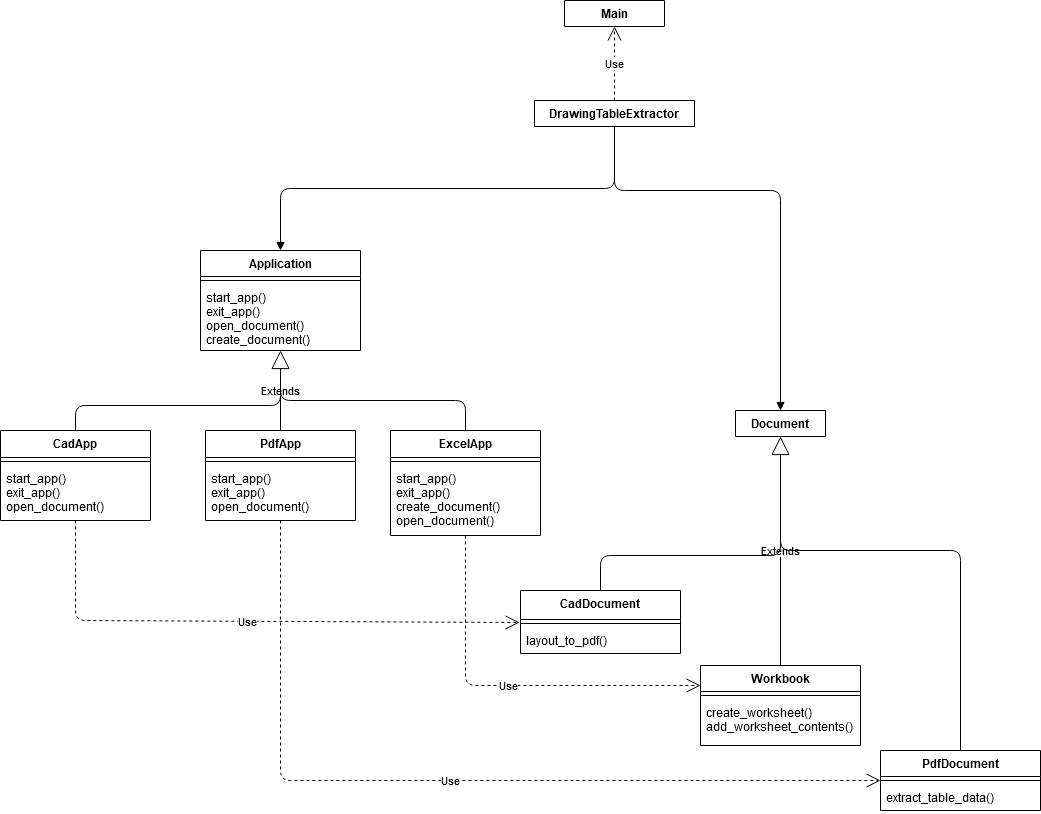

The diagram above was exported from draw.io. Its source (the exported page's mxGraphModel, read from the mxfile embedded in the PNG):
<mxGraphModel dx="2249" dy="2080" grid="1" gridSize="10" guides="1" tooltips="1" connect="1" arrows="1" fold="1" page="1" pageScale="1" pageWidth="827" pageHeight="1169" background="#ffffff" math="0" shadow="0">
  <root>
    <mxCell id="0" />
    <mxCell id="1" parent="0" />
    <mxCell id="HOwUgNujgGZVZKlPuS5o-56" value="Use" style="endArrow=open;endSize=12;dashed=1;html=1;exitX=0.5;exitY=0;exitDx=0;exitDy=0;entryX=0.5;entryY=1;entryDx=0;entryDy=0;" parent="1" source="HOwUgNujgGZVZKlPuS5o-44" target="HOwUgNujgGZVZKlPuS5o-51" edge="1">
      <mxGeometry width="160" relative="1" as="geometry">
        <mxPoint x="445" y="-110" as="sourcePoint" />
        <mxPoint x="605" y="-110" as="targetPoint" />
      </mxGeometry>
    </mxCell>
    <mxCell id="HOwUgNujgGZVZKlPuS5o-51" value="Main" style="swimlane;fontStyle=1;align=center;verticalAlign=top;childLayout=stackLayout;horizontal=1;startSize=26;horizontalStack=0;resizeParent=1;resizeParentMax=0;resizeLast=0;collapsible=1;marginBottom=0;" parent="1" vertex="1" collapsed="1">
      <mxGeometry x="374" y="-160" width="100" height="26" as="geometry">
        <mxRectangle x="264" y="-170" width="160" height="86" as="alternateBounds" />
      </mxGeometry>
    </mxCell>
    <mxCell id="HOwUgNujgGZVZKlPuS5o-52" value="+ field: type" style="text;strokeColor=none;fillColor=none;align=left;verticalAlign=top;spacingLeft=4;spacingRight=4;overflow=hidden;rotatable=0;points=[[0,0.5],[1,0.5]];portConstraint=eastwest;" parent="HOwUgNujgGZVZKlPuS5o-51" vertex="1">
      <mxGeometry y="26" width="100" height="26" as="geometry" />
    </mxCell>
    <mxCell id="HOwUgNujgGZVZKlPuS5o-53" value="" style="line;strokeWidth=1;fillColor=none;align=left;verticalAlign=middle;spacingTop=-1;spacingLeft=3;spacingRight=3;rotatable=0;labelPosition=right;points=[];portConstraint=eastwest;" parent="HOwUgNujgGZVZKlPuS5o-51" vertex="1">
      <mxGeometry y="52" width="100" height="8" as="geometry" />
    </mxCell>
    <mxCell id="HOwUgNujgGZVZKlPuS5o-54" value="+ method(type): type" style="text;strokeColor=none;fillColor=none;align=left;verticalAlign=top;spacingLeft=4;spacingRight=4;overflow=hidden;rotatable=0;points=[[0,0.5],[1,0.5]];portConstraint=eastwest;" parent="HOwUgNujgGZVZKlPuS5o-51" vertex="1">
      <mxGeometry y="60" width="100" height="26" as="geometry" />
    </mxCell>
    <mxCell id="HOwUgNujgGZVZKlPuS5o-1" value="CadApp" style="swimlane;fontStyle=1;align=center;verticalAlign=top;childLayout=stackLayout;horizontal=1;startSize=27;horizontalStack=0;resizeParent=1;resizeParentMax=0;resizeLast=0;collapsible=1;marginBottom=0;" parent="1" vertex="1">
      <mxGeometry x="-190" y="270" width="150" height="90" as="geometry">
        <mxRectangle x="60" y="70" width="80" height="27" as="alternateBounds" />
      </mxGeometry>
    </mxCell>
    <mxCell id="HOwUgNujgGZVZKlPuS5o-3" value="" style="line;strokeWidth=1;fillColor=none;align=left;verticalAlign=middle;spacingTop=-1;spacingLeft=3;spacingRight=3;rotatable=0;labelPosition=right;points=[];portConstraint=eastwest;" parent="HOwUgNujgGZVZKlPuS5o-1" vertex="1">
      <mxGeometry y="27" width="150" height="8" as="geometry" />
    </mxCell>
    <mxCell id="HOwUgNujgGZVZKlPuS5o-4" value="start_app()&#10;exit_app()&#10;open_document()" style="text;strokeColor=none;fillColor=none;align=left;verticalAlign=top;spacingLeft=4;spacingRight=4;overflow=hidden;rotatable=0;points=[[0,0.5],[1,0.5]];portConstraint=eastwest;" parent="HOwUgNujgGZVZKlPuS5o-1" vertex="1">
      <mxGeometry y="35" width="150" height="55" as="geometry" />
    </mxCell>
    <mxCell id="HOwUgNujgGZVZKlPuS5o-20" value="ExcelApp" style="swimlane;fontStyle=1;align=center;verticalAlign=top;childLayout=stackLayout;horizontal=1;startSize=27;horizontalStack=0;resizeParent=1;resizeParentMax=0;resizeLast=0;collapsible=1;marginBottom=0;" parent="1" vertex="1">
      <mxGeometry x="200" y="270" width="150" height="105" as="geometry" />
    </mxCell>
    <mxCell id="HOwUgNujgGZVZKlPuS5o-21" value="" style="line;strokeWidth=1;fillColor=none;align=left;verticalAlign=middle;spacingTop=-1;spacingLeft=3;spacingRight=3;rotatable=0;labelPosition=right;points=[];portConstraint=eastwest;" parent="HOwUgNujgGZVZKlPuS5o-20" vertex="1">
      <mxGeometry y="27" width="150" height="8" as="geometry" />
    </mxCell>
    <mxCell id="HOwUgNujgGZVZKlPuS5o-22" value="start_app()&#10;exit_app()&#10;create_document()&#10;open_document()&#10;" style="text;strokeColor=none;fillColor=none;align=left;verticalAlign=top;spacingLeft=4;spacingRight=4;overflow=hidden;rotatable=0;points=[[0,0.5],[1,0.5]];portConstraint=eastwest;" parent="HOwUgNujgGZVZKlPuS5o-20" vertex="1">
      <mxGeometry y="35" width="150" height="70" as="geometry" />
    </mxCell>
    <mxCell id="bzNw_nFEd47ygLAkRJvX-1" value="Application" style="swimlane;fontStyle=1;align=center;verticalAlign=top;childLayout=stackLayout;horizontal=1;startSize=26;horizontalStack=0;resizeParent=1;resizeParentMax=0;resizeLast=0;collapsible=1;marginBottom=0;" vertex="1" parent="1">
      <mxGeometry x="10" y="90" width="160" height="100" as="geometry" />
    </mxCell>
    <mxCell id="bzNw_nFEd47ygLAkRJvX-3" value="" style="line;strokeWidth=1;fillColor=none;align=left;verticalAlign=middle;spacingTop=-1;spacingLeft=3;spacingRight=3;rotatable=0;labelPosition=right;points=[];portConstraint=eastwest;" vertex="1" parent="bzNw_nFEd47ygLAkRJvX-1">
      <mxGeometry y="26" width="160" height="8" as="geometry" />
    </mxCell>
    <mxCell id="bzNw_nFEd47ygLAkRJvX-4" value="start_app()&#10;exit_app()&#10;open_document()&#10;create_document()&#10;" style="text;strokeColor=none;fillColor=none;align=left;verticalAlign=top;spacingLeft=4;spacingRight=4;overflow=hidden;rotatable=0;points=[[0,0.5],[1,0.5]];portConstraint=eastwest;" vertex="1" parent="bzNw_nFEd47ygLAkRJvX-1">
      <mxGeometry y="34" width="160" height="66" as="geometry" />
    </mxCell>
    <mxCell id="bzNw_nFEd47ygLAkRJvX-13" value="Extends" style="endArrow=block;endSize=16;endFill=0;html=1;exitX=0.5;exitY=0;exitDx=0;exitDy=0;entryX=0.5;entryY=1;entryDx=0;entryDy=0;" edge="1" parent="1" source="HOwUgNujgGZVZKlPuS5o-14" target="bzNw_nFEd47ygLAkRJvX-1">
      <mxGeometry width="160" relative="1" as="geometry">
        <mxPoint x="-20" y="230" as="sourcePoint" />
        <mxPoint x="140" y="230" as="targetPoint" />
      </mxGeometry>
    </mxCell>
    <mxCell id="HOwUgNujgGZVZKlPuS5o-14" value="PdfApp" style="swimlane;fontStyle=1;align=center;verticalAlign=top;childLayout=stackLayout;horizontal=1;startSize=27;horizontalStack=0;resizeParent=1;resizeParentMax=0;resizeLast=0;collapsible=1;marginBottom=0;" parent="1" vertex="1">
      <mxGeometry x="15" y="270" width="150" height="90" as="geometry" />
    </mxCell>
    <mxCell id="HOwUgNujgGZVZKlPuS5o-15" value="" style="line;strokeWidth=1;fillColor=none;align=left;verticalAlign=middle;spacingTop=-1;spacingLeft=3;spacingRight=3;rotatable=0;labelPosition=right;points=[];portConstraint=eastwest;" parent="HOwUgNujgGZVZKlPuS5o-14" vertex="1">
      <mxGeometry y="27" width="150" height="8" as="geometry" />
    </mxCell>
    <mxCell id="HOwUgNujgGZVZKlPuS5o-16" value="start_app()&#10;exit_app()&#10;open_document()" style="text;strokeColor=none;fillColor=none;align=left;verticalAlign=top;spacingLeft=4;spacingRight=4;overflow=hidden;rotatable=0;points=[[0,0.5],[1,0.5]];portConstraint=eastwest;" parent="HOwUgNujgGZVZKlPuS5o-14" vertex="1">
      <mxGeometry y="35" width="150" height="55" as="geometry" />
    </mxCell>
    <mxCell id="bzNw_nFEd47ygLAkRJvX-14" value="" style="endArrow=none;html=1;edgeStyle=orthogonalEdgeStyle;exitX=0.5;exitY=0;exitDx=0;exitDy=0;" edge="1" parent="1" source="HOwUgNujgGZVZKlPuS5o-1">
      <mxGeometry relative="1" as="geometry">
        <mxPoint x="-190" y="200" as="sourcePoint" />
        <mxPoint x="90" y="220" as="targetPoint" />
      </mxGeometry>
    </mxCell>
    <mxCell id="bzNw_nFEd47ygLAkRJvX-17" value="" style="endArrow=none;html=1;edgeStyle=orthogonalEdgeStyle;entryX=0.5;entryY=0;entryDx=0;entryDy=0;" edge="1" parent="1" target="HOwUgNujgGZVZKlPuS5o-20">
      <mxGeometry relative="1" as="geometry">
        <mxPoint x="90" y="220" as="sourcePoint" />
        <mxPoint x="340" y="210" as="targetPoint" />
        <Array as="points">
          <mxPoint x="90" y="240" />
          <mxPoint x="275" y="240" />
        </Array>
      </mxGeometry>
    </mxCell>
    <mxCell id="bzNw_nFEd47ygLAkRJvX-20" value="Extends" style="endArrow=block;endSize=16;endFill=0;html=1;exitX=0.5;exitY=0;exitDx=0;exitDy=0;entryX=0.5;entryY=1;entryDx=0;entryDy=0;" edge="1" parent="1" source="HOwUgNujgGZVZKlPuS5o-34" target="bzNw_nFEd47ygLAkRJvX-6">
      <mxGeometry width="160" relative="1" as="geometry">
        <mxPoint x="440" y="360" as="sourcePoint" />
        <mxPoint x="600" y="360" as="targetPoint" />
      </mxGeometry>
    </mxCell>
    <mxCell id="bzNw_nFEd47ygLAkRJvX-21" value="" style="endArrow=none;html=1;edgeStyle=orthogonalEdgeStyle;exitX=0.5;exitY=0;exitDx=0;exitDy=0;" edge="1" parent="1" source="HOwUgNujgGZVZKlPuS5o-24">
      <mxGeometry relative="1" as="geometry">
        <mxPoint x="340" y="390" as="sourcePoint" />
        <mxPoint x="590" y="360" as="targetPoint" />
      </mxGeometry>
    </mxCell>
    <mxCell id="bzNw_nFEd47ygLAkRJvX-24" value="" style="endArrow=none;html=1;edgeStyle=orthogonalEdgeStyle;exitX=0.5;exitY=0;exitDx=0;exitDy=0;" edge="1" parent="1" source="HOwUgNujgGZVZKlPuS5o-29">
      <mxGeometry relative="1" as="geometry">
        <mxPoint x="660" y="380" as="sourcePoint" />
        <mxPoint x="590" y="370" as="targetPoint" />
        <Array as="points">
          <mxPoint x="770" y="390" />
          <mxPoint x="590" y="390" />
        </Array>
      </mxGeometry>
    </mxCell>
    <mxCell id="bzNw_nFEd47ygLAkRJvX-30" value="" style="endArrow=block;endFill=1;html=1;edgeStyle=orthogonalEdgeStyle;align=left;verticalAlign=top;exitX=0.5;exitY=1;exitDx=0;exitDy=0;entryX=0.5;entryY=0;entryDx=0;entryDy=0;" edge="1" parent="1" source="HOwUgNujgGZVZKlPuS5o-44" target="bzNw_nFEd47ygLAkRJvX-1">
      <mxGeometry x="0.3362" y="-75" relative="1" as="geometry">
        <mxPoint x="330" y="70" as="sourcePoint" />
        <mxPoint x="490" y="70" as="targetPoint" />
        <mxPoint as="offset" />
      </mxGeometry>
    </mxCell>
    <mxCell id="bzNw_nFEd47ygLAkRJvX-32" value="" style="endArrow=block;endFill=1;html=1;edgeStyle=orthogonalEdgeStyle;align=left;verticalAlign=top;exitX=0.5;exitY=1;exitDx=0;exitDy=0;entryX=0.5;entryY=0;entryDx=0;entryDy=0;" edge="1" parent="1" source="HOwUgNujgGZVZKlPuS5o-44" target="bzNw_nFEd47ygLAkRJvX-6">
      <mxGeometry x="0.2205" y="75" relative="1" as="geometry">
        <mxPoint x="400" y="80" as="sourcePoint" />
        <mxPoint x="560" y="80" as="targetPoint" />
        <Array as="points">
          <mxPoint x="424" y="30" />
          <mxPoint x="590" y="30" />
        </Array>
        <mxPoint as="offset" />
      </mxGeometry>
    </mxCell>
    <mxCell id="HOwUgNujgGZVZKlPuS5o-44" value="DrawingTableExtractor" style="swimlane;fontStyle=1;align=center;verticalAlign=top;childLayout=stackLayout;horizontal=1;startSize=26;horizontalStack=0;resizeParent=1;resizeParentMax=0;resizeLast=0;collapsible=1;marginBottom=0;" parent="1" vertex="1" collapsed="1">
      <mxGeometry x="344" y="-60" width="160" height="26" as="geometry">
        <mxRectangle x="259" y="360" width="160" height="86" as="alternateBounds" />
      </mxGeometry>
    </mxCell>
    <mxCell id="HOwUgNujgGZVZKlPuS5o-45" value="+ field: type" style="text;strokeColor=none;fillColor=none;align=left;verticalAlign=top;spacingLeft=4;spacingRight=4;overflow=hidden;rotatable=0;points=[[0,0.5],[1,0.5]];portConstraint=eastwest;" parent="HOwUgNujgGZVZKlPuS5o-44" vertex="1">
      <mxGeometry y="26" width="160" height="26" as="geometry" />
    </mxCell>
    <mxCell id="HOwUgNujgGZVZKlPuS5o-46" value="" style="line;strokeWidth=1;fillColor=none;align=left;verticalAlign=middle;spacingTop=-1;spacingLeft=3;spacingRight=3;rotatable=0;labelPosition=right;points=[];portConstraint=eastwest;" parent="HOwUgNujgGZVZKlPuS5o-44" vertex="1">
      <mxGeometry y="52" width="160" height="8" as="geometry" />
    </mxCell>
    <mxCell id="HOwUgNujgGZVZKlPuS5o-47" value="+ method(type): type" style="text;strokeColor=none;fillColor=none;align=left;verticalAlign=top;spacingLeft=4;spacingRight=4;overflow=hidden;rotatable=0;points=[[0,0.5],[1,0.5]];portConstraint=eastwest;" parent="HOwUgNujgGZVZKlPuS5o-44" vertex="1">
      <mxGeometry y="60" width="160" height="26" as="geometry" />
    </mxCell>
    <mxCell id="bzNw_nFEd47ygLAkRJvX-38" value="Use" style="endArrow=open;endSize=12;dashed=1;html=1;exitX=0.5;exitY=1;exitDx=0;exitDy=0;entryX=-0.006;entryY=0.375;entryDx=0;entryDy=0;entryPerimeter=0;" edge="1" parent="1" source="HOwUgNujgGZVZKlPuS5o-1" target="HOwUgNujgGZVZKlPuS5o-26">
      <mxGeometry width="160" relative="1" as="geometry">
        <mxPoint x="-160" y="440" as="sourcePoint" />
        <mxPoint x="440" y="460" as="targetPoint" />
        <Array as="points">
          <mxPoint x="-115" y="460" />
        </Array>
      </mxGeometry>
    </mxCell>
    <mxCell id="bzNw_nFEd47ygLAkRJvX-42" value="Use" style="endArrow=open;endSize=12;dashed=1;html=1;exitX=0.5;exitY=1;exitDx=0;exitDy=0;entryX=0;entryY=0.5;entryDx=0;entryDy=0;entryPerimeter=0;" edge="1" parent="1" source="HOwUgNujgGZVZKlPuS5o-14" target="HOwUgNujgGZVZKlPuS5o-31">
      <mxGeometry width="160" relative="1" as="geometry">
        <mxPoint x="170" y="540" as="sourcePoint" />
        <mxPoint x="330" y="540" as="targetPoint" />
        <Array as="points">
          <mxPoint x="90" y="620" />
        </Array>
      </mxGeometry>
    </mxCell>
    <mxCell id="bzNw_nFEd47ygLAkRJvX-43" value="Use" style="endArrow=open;endSize=12;dashed=1;html=1;exitX=0.5;exitY=1;exitDx=0;exitDy=0;entryX=0;entryY=0.25;entryDx=0;entryDy=0;" edge="1" parent="1" source="HOwUgNujgGZVZKlPuS5o-20" target="HOwUgNujgGZVZKlPuS5o-34">
      <mxGeometry width="160" relative="1" as="geometry">
        <mxPoint x="280" y="520" as="sourcePoint" />
        <mxPoint x="620" y="532" as="targetPoint" />
        <Array as="points">
          <mxPoint x="275" y="525" />
        </Array>
      </mxGeometry>
    </mxCell>
    <mxCell id="HOwUgNujgGZVZKlPuS5o-24" value="CadDocument" style="swimlane;fontStyle=1;align=center;verticalAlign=top;childLayout=stackLayout;horizontal=1;startSize=29;horizontalStack=0;resizeParent=1;resizeParentMax=0;resizeLast=0;collapsible=1;marginBottom=0;" parent="1" vertex="1">
      <mxGeometry x="330" y="430" width="160" height="63" as="geometry">
        <mxRectangle x="85" y="260" width="100" height="29" as="alternateBounds" />
      </mxGeometry>
    </mxCell>
    <mxCell id="HOwUgNujgGZVZKlPuS5o-26" value="" style="line;strokeWidth=1;fillColor=none;align=left;verticalAlign=middle;spacingTop=-1;spacingLeft=3;spacingRight=3;rotatable=0;labelPosition=right;points=[];portConstraint=eastwest;" parent="HOwUgNujgGZVZKlPuS5o-24" vertex="1">
      <mxGeometry y="29" width="160" height="8" as="geometry" />
    </mxCell>
    <mxCell id="HOwUgNujgGZVZKlPuS5o-27" value="layout_to_pdf()" style="text;strokeColor=none;fillColor=none;align=left;verticalAlign=top;spacingLeft=4;spacingRight=4;overflow=hidden;rotatable=0;points=[[0,0.5],[1,0.5]];portConstraint=eastwest;" parent="HOwUgNujgGZVZKlPuS5o-24" vertex="1">
      <mxGeometry y="37" width="160" height="26" as="geometry" />
    </mxCell>
    <mxCell id="bzNw_nFEd47ygLAkRJvX-6" value="Document" style="swimlane;fontStyle=1;align=center;verticalAlign=top;childLayout=stackLayout;horizontal=1;startSize=26;horizontalStack=0;resizeParent=1;resizeParentMax=0;resizeLast=0;collapsible=1;marginBottom=0;" vertex="1" collapsed="1" parent="1">
      <mxGeometry x="545" y="250" width="90" height="26" as="geometry">
        <mxRectangle x="620" y="90" width="160" height="34" as="alternateBounds" />
      </mxGeometry>
    </mxCell>
    <mxCell id="bzNw_nFEd47ygLAkRJvX-8" value="" style="line;strokeWidth=1;fillColor=none;align=left;verticalAlign=middle;spacingTop=-1;spacingLeft=3;spacingRight=3;rotatable=0;labelPosition=right;points=[];portConstraint=eastwest;" vertex="1" parent="bzNw_nFEd47ygLAkRJvX-6">
      <mxGeometry y="26" width="90" height="8" as="geometry" />
    </mxCell>
    <mxCell id="HOwUgNujgGZVZKlPuS5o-34" value="Workbook" style="swimlane;fontStyle=1;align=center;verticalAlign=top;childLayout=stackLayout;horizontal=1;startSize=26;horizontalStack=0;resizeParent=1;resizeParentMax=0;resizeLast=0;collapsible=1;marginBottom=0;" parent="1" vertex="1">
      <mxGeometry x="510" y="505" width="160" height="80" as="geometry">
        <mxRectangle x="490" y="263" width="90" height="26" as="alternateBounds" />
      </mxGeometry>
    </mxCell>
    <mxCell id="HOwUgNujgGZVZKlPuS5o-36" value="" style="line;strokeWidth=1;fillColor=none;align=left;verticalAlign=middle;spacingTop=-1;spacingLeft=3;spacingRight=3;rotatable=0;labelPosition=right;points=[];portConstraint=eastwest;" parent="HOwUgNujgGZVZKlPuS5o-34" vertex="1">
      <mxGeometry y="26" width="160" height="8" as="geometry" />
    </mxCell>
    <mxCell id="HOwUgNujgGZVZKlPuS5o-37" value="create_worksheet()&#10;add_worksheet_contents()&#10;" style="text;strokeColor=none;fillColor=none;align=left;verticalAlign=top;spacingLeft=4;spacingRight=4;overflow=hidden;rotatable=0;points=[[0,0.5],[1,0.5]];portConstraint=eastwest;" parent="HOwUgNujgGZVZKlPuS5o-34" vertex="1">
      <mxGeometry y="34" width="160" height="46" as="geometry" />
    </mxCell>
    <mxCell id="HOwUgNujgGZVZKlPuS5o-29" value="PdfDocument" style="swimlane;fontStyle=1;align=center;verticalAlign=top;childLayout=stackLayout;horizontal=1;startSize=26;horizontalStack=0;resizeParent=1;resizeParentMax=0;resizeLast=0;collapsible=1;marginBottom=0;" parent="1" vertex="1">
      <mxGeometry x="690" y="590" width="160" height="60" as="geometry">
        <mxRectangle x="289" y="250" width="100" height="26" as="alternateBounds" />
      </mxGeometry>
    </mxCell>
    <mxCell id="HOwUgNujgGZVZKlPuS5o-31" value="" style="line;strokeWidth=1;fillColor=none;align=left;verticalAlign=middle;spacingTop=-1;spacingLeft=3;spacingRight=3;rotatable=0;labelPosition=right;points=[];portConstraint=eastwest;" parent="HOwUgNujgGZVZKlPuS5o-29" vertex="1">
      <mxGeometry y="26" width="160" height="8" as="geometry" />
    </mxCell>
    <mxCell id="HOwUgNujgGZVZKlPuS5o-32" value="extract_table_data()" style="text;strokeColor=none;fillColor=none;align=left;verticalAlign=top;spacingLeft=4;spacingRight=4;overflow=hidden;rotatable=0;points=[[0,0.5],[1,0.5]];portConstraint=eastwest;" parent="HOwUgNujgGZVZKlPuS5o-29" vertex="1">
      <mxGeometry y="34" width="160" height="26" as="geometry" />
    </mxCell>
  </root>
</mxGraphModel>